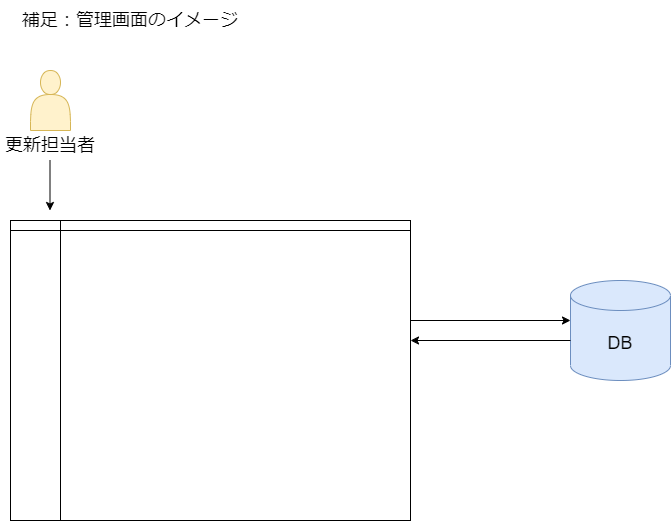

The diagram above was exported from draw.io. Its source (the exported page's mxGraphModel, read from the mxfile embedded in the PNG):
<mxGraphModel dx="880" dy="654" grid="1" gridSize="10" guides="1" tooltips="1" connect="1" arrows="1" fold="1" page="1" pageScale="1" pageWidth="1169" pageHeight="827" math="0" shadow="0">
  <root>
    <mxCell id="0" />
    <mxCell id="1" parent="0" />
    <mxCell id="8y8-ou7WB4glLavckyeH-1" value="" style="shape=internalStorage;whiteSpace=wrap;html=1;backgroundOutline=1;dx=50;dy=10;" vertex="1" parent="1">
      <mxGeometry x="80" y="260" width="400" height="300" as="geometry" />
    </mxCell>
    <mxCell id="8y8-ou7WB4glLavckyeH-2" value="補足：管理画面のイメージ" style="text;html=1;strokeColor=none;fillColor=none;align=center;verticalAlign=middle;whiteSpace=wrap;rounded=0;fontSize=18;" vertex="1" parent="1">
      <mxGeometry x="80" y="40" width="240" height="40" as="geometry" />
    </mxCell>
    <mxCell id="8y8-ou7WB4glLavckyeH-3" value="" style="shape=actor;whiteSpace=wrap;html=1;fontSize=18;fillColor=#fff2cc;strokeColor=#d6b656;" vertex="1" parent="1">
      <mxGeometry x="100" y="110" width="40" height="60" as="geometry" />
    </mxCell>
    <mxCell id="8y8-ou7WB4glLavckyeH-4" value="更新担当者" style="text;html=1;strokeColor=none;fillColor=none;align=center;verticalAlign=middle;whiteSpace=wrap;rounded=0;fontSize=18;" vertex="1" parent="1">
      <mxGeometry x="70" y="170" width="100" height="30" as="geometry" />
    </mxCell>
    <mxCell id="8y8-ou7WB4glLavckyeH-5" value="" style="endArrow=classic;html=1;rounded=0;fontSize=18;" edge="1" parent="1">
      <mxGeometry width="50" height="50" relative="1" as="geometry">
        <mxPoint x="119.5" y="200" as="sourcePoint" />
        <mxPoint x="119.5" y="250" as="targetPoint" />
      </mxGeometry>
    </mxCell>
    <mxCell id="8y8-ou7WB4glLavckyeH-6" value="DB" style="shape=cylinder3;whiteSpace=wrap;html=1;boundedLbl=1;backgroundOutline=1;size=15;fontSize=18;fillColor=#dae8fc;strokeColor=#6c8ebf;" vertex="1" parent="1">
      <mxGeometry x="640" y="320" width="100" height="100" as="geometry" />
    </mxCell>
    <mxCell id="8y8-ou7WB4glLavckyeH-8" value="" style="endArrow=classic;html=1;rounded=0;fontSize=18;entryX=0;entryY=0.4;entryDx=0;entryDy=0;entryPerimeter=0;" edge="1" parent="1" target="8y8-ou7WB4glLavckyeH-6">
      <mxGeometry width="50" height="50" relative="1" as="geometry">
        <mxPoint x="480" y="360" as="sourcePoint" />
        <mxPoint x="590" y="360" as="targetPoint" />
      </mxGeometry>
    </mxCell>
    <mxCell id="8y8-ou7WB4glLavckyeH-9" value="" style="endArrow=classic;html=1;rounded=0;fontSize=18;entryX=1;entryY=0.4;entryDx=0;entryDy=0;entryPerimeter=0;" edge="1" parent="1" target="8y8-ou7WB4glLavckyeH-1">
      <mxGeometry width="50" height="50" relative="1" as="geometry">
        <mxPoint x="640" y="380" as="sourcePoint" />
        <mxPoint x="800" y="380" as="targetPoint" />
      </mxGeometry>
    </mxCell>
  </root>
</mxGraphModel>